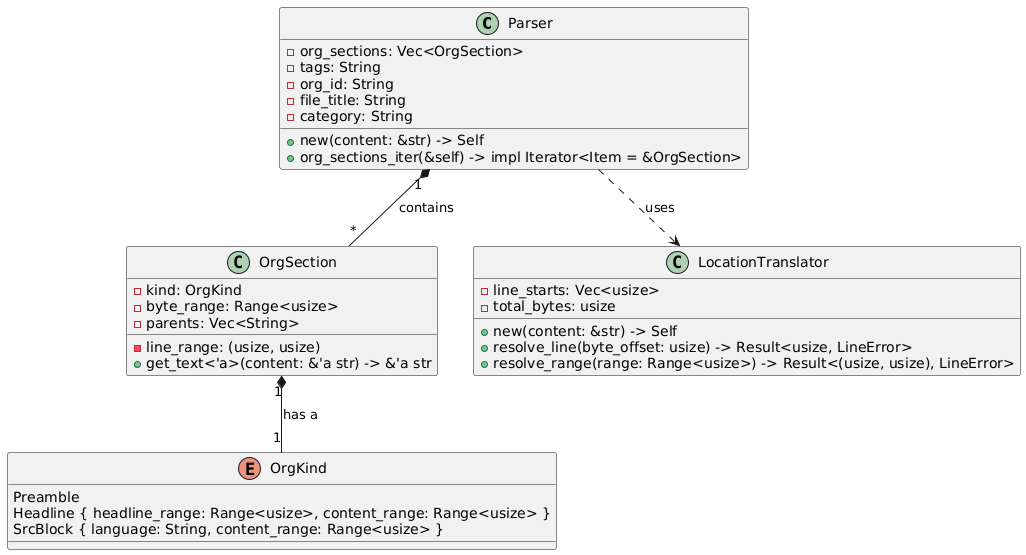

The diagram above was rendered by PlantUML. Its source (embedded in the PNG):
@startuml
class Parser {
    - org_sections: Vec<OrgSection>
    - tags: String
    - org_id: String
    - file_title: String
    - category: String

    + new(content: &str) -> Self
    + org_sections_iter(&self) -> impl Iterator<Item = &OrgSection>
}

class OrgSection {
    - kind: OrgKind
    - line_range: (usize, usize)
    - byte_range: Range<usize>
    - parents: Vec<String>

    + get_text<'a>(content: &'a str) -> &'a str 
}

class LocationTranslator {
    - line_starts: Vec<usize>
    - total_bytes: usize

    + new(content: &str) -> Self
    + resolve_line(byte_offset: usize) -> Result<usize, LineError>
    + resolve_range(range: Range<usize>) -> Result<(usize, usize), LineError>
}

enum OrgKind {
    Preamble
    Headline { headline_range: Range<usize>, content_range: Range<usize> }
    SrcBlock { language: String, content_range: Range<usize> }
}

Parser "1" *-- "*" OrgSection : contains
OrgSection "1" *-- "1" OrgKind : has a
Parser ..> LocationTranslator : uses
@enduml